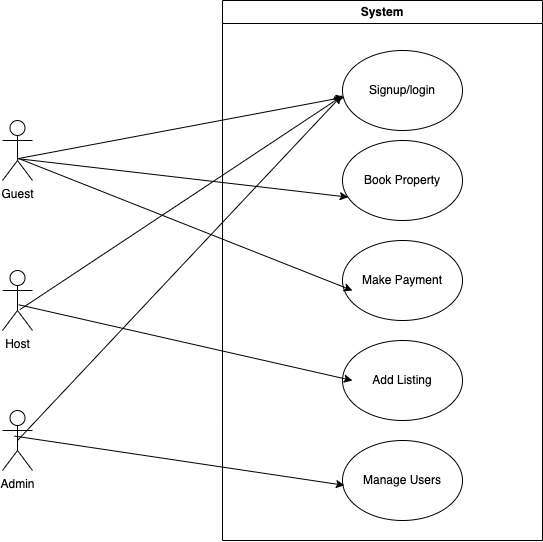

The diagram above was exported from draw.io. Its source (the exported page's mxGraphModel, read from the mxfile embedded in the PNG):
<mxGraphModel dx="2112" dy="1398" grid="1" gridSize="10" guides="1" tooltips="1" connect="1" arrows="1" fold="1" page="1" pageScale="1" pageWidth="1169" pageHeight="826" background="none" math="0" shadow="0">
  <root>
    <mxCell id="0" />
    <mxCell id="1" parent="0" />
    <mxCell id="ynPXg0IUMObqdji5VBkZ-41" value="Guest" style="shape=umlActor;verticalLabelPosition=bottom;verticalAlign=top;html=1;" vertex="1" parent="1">
      <mxGeometry x="150" y="190" width="30" height="60" as="geometry" />
    </mxCell>
    <mxCell id="ynPXg0IUMObqdji5VBkZ-43" value="System" style="swimlane;whiteSpace=wrap;html=1;fillColor=default;" vertex="1" parent="1">
      <mxGeometry x="370" y="70" width="320" height="540" as="geometry" />
    </mxCell>
    <mxCell id="ynPXg0IUMObqdji5VBkZ-47" value="Signup/login" style="ellipse;whiteSpace=wrap;html=1;" vertex="1" parent="ynPXg0IUMObqdji5VBkZ-43">
      <mxGeometry x="120" y="50" width="120" height="80" as="geometry" />
    </mxCell>
    <mxCell id="ynPXg0IUMObqdji5VBkZ-48" value="Book Property" style="ellipse;whiteSpace=wrap;html=1;" vertex="1" parent="ynPXg0IUMObqdji5VBkZ-43">
      <mxGeometry x="120" y="140" width="120" height="80" as="geometry" />
    </mxCell>
    <mxCell id="ynPXg0IUMObqdji5VBkZ-49" value="Make Payment" style="ellipse;whiteSpace=wrap;html=1;" vertex="1" parent="ynPXg0IUMObqdji5VBkZ-43">
      <mxGeometry x="120" y="240" width="120" height="80" as="geometry" />
    </mxCell>
    <mxCell id="ynPXg0IUMObqdji5VBkZ-50" value="Add Listing" style="ellipse;whiteSpace=wrap;html=1;" vertex="1" parent="ynPXg0IUMObqdji5VBkZ-43">
      <mxGeometry x="120" y="340" width="120" height="80" as="geometry" />
    </mxCell>
    <mxCell id="ynPXg0IUMObqdji5VBkZ-51" value="Manage Users" style="ellipse;whiteSpace=wrap;html=1;" vertex="1" parent="ynPXg0IUMObqdji5VBkZ-43">
      <mxGeometry x="120" y="440" width="120" height="80" as="geometry" />
    </mxCell>
    <mxCell id="ynPXg0IUMObqdji5VBkZ-45" value="Host" style="shape=umlActor;verticalLabelPosition=bottom;verticalAlign=top;html=1;" vertex="1" parent="1">
      <mxGeometry x="150" y="340" width="30" height="60" as="geometry" />
    </mxCell>
    <mxCell id="ynPXg0IUMObqdji5VBkZ-46" value="Admin" style="shape=umlActor;verticalLabelPosition=bottom;verticalAlign=top;html=1;" vertex="1" parent="1">
      <mxGeometry x="150" y="480" width="30" height="60" as="geometry" />
    </mxCell>
    <mxCell id="ynPXg0IUMObqdji5VBkZ-59" value="" style="endArrow=classic;html=1;rounded=0;exitX=0.489;exitY=0.638;exitDx=0;exitDy=0;exitPerimeter=0;entryX=0.016;entryY=0.583;entryDx=0;entryDy=0;entryPerimeter=0;" edge="1" parent="1" source="ynPXg0IUMObqdji5VBkZ-41" target="ynPXg0IUMObqdji5VBkZ-47">
      <mxGeometry width="50" height="50" relative="1" as="geometry">
        <mxPoint x="270" y="400" as="sourcePoint" />
        <mxPoint x="320" y="350" as="targetPoint" />
      </mxGeometry>
    </mxCell>
    <mxCell id="ynPXg0IUMObqdji5VBkZ-60" value="" style="endArrow=classic;html=1;rounded=0;exitX=0.579;exitY=0.652;exitDx=0;exitDy=0;exitPerimeter=0;entryX=0.003;entryY=0.563;entryDx=0;entryDy=0;entryPerimeter=0;" edge="1" parent="1" source="ynPXg0IUMObqdji5VBkZ-45" target="ynPXg0IUMObqdji5VBkZ-47">
      <mxGeometry width="50" height="50" relative="1" as="geometry">
        <mxPoint x="160" y="381" as="sourcePoint" />
        <mxPoint x="437" y="320" as="targetPoint" />
      </mxGeometry>
    </mxCell>
    <mxCell id="ynPXg0IUMObqdji5VBkZ-61" value="" style="endArrow=classic;html=1;rounded=0;exitX=0.399;exitY=0.426;exitDx=0;exitDy=0;exitPerimeter=0;entryX=0.016;entryY=0.56;entryDx=0;entryDy=0;entryPerimeter=0;" edge="1" parent="1" source="ynPXg0IUMObqdji5VBkZ-46" target="ynPXg0IUMObqdji5VBkZ-51">
      <mxGeometry width="50" height="50" relative="1" as="geometry">
        <mxPoint x="175" y="238" as="sourcePoint" />
        <mxPoint x="452" y="177" as="targetPoint" />
      </mxGeometry>
    </mxCell>
    <mxCell id="ynPXg0IUMObqdji5VBkZ-62" value="" style="endArrow=classic;html=1;rounded=0;exitX=0.5;exitY=0.5;exitDx=0;exitDy=0;exitPerimeter=0;entryX=-0.006;entryY=0.563;entryDx=0;entryDy=0;entryPerimeter=0;" edge="1" parent="1" source="ynPXg0IUMObqdji5VBkZ-46" target="ynPXg0IUMObqdji5VBkZ-47">
      <mxGeometry width="50" height="50" relative="1" as="geometry">
        <mxPoint x="172" y="516" as="sourcePoint" />
        <mxPoint x="452" y="565" as="targetPoint" />
      </mxGeometry>
    </mxCell>
    <mxCell id="ynPXg0IUMObqdji5VBkZ-63" value="" style="endArrow=classic;html=1;rounded=0;exitX=0.543;exitY=0.571;exitDx=0;exitDy=0;exitPerimeter=0;entryX=0.083;entryY=0.5;entryDx=0;entryDy=0;entryPerimeter=0;" edge="1" parent="1" source="ynPXg0IUMObqdji5VBkZ-45" target="ynPXg0IUMObqdji5VBkZ-50">
      <mxGeometry width="50" height="50" relative="1" as="geometry">
        <mxPoint x="172" y="516" as="sourcePoint" />
        <mxPoint x="452" y="565" as="targetPoint" />
      </mxGeometry>
    </mxCell>
    <mxCell id="ynPXg0IUMObqdji5VBkZ-64" value="" style="endArrow=classic;html=1;rounded=0;exitX=0.561;exitY=0.638;exitDx=0;exitDy=0;exitPerimeter=0;entryX=0.083;entryY=0.625;entryDx=0;entryDy=0;entryPerimeter=0;" edge="1" parent="1" source="ynPXg0IUMObqdji5VBkZ-41" target="ynPXg0IUMObqdji5VBkZ-49">
      <mxGeometry width="50" height="50" relative="1" as="geometry">
        <mxPoint x="175" y="238" as="sourcePoint" />
        <mxPoint x="452" y="177" as="targetPoint" />
      </mxGeometry>
    </mxCell>
    <mxCell id="ynPXg0IUMObqdji5VBkZ-65" value="" style="endArrow=classic;html=1;rounded=0;exitX=0.543;exitY=0.638;exitDx=0;exitDy=0;exitPerimeter=0;entryX=0.048;entryY=0.708;entryDx=0;entryDy=0;entryPerimeter=0;" edge="1" parent="1" source="ynPXg0IUMObqdji5VBkZ-41" target="ynPXg0IUMObqdji5VBkZ-48">
      <mxGeometry width="50" height="50" relative="1" as="geometry">
        <mxPoint x="175" y="238" as="sourcePoint" />
        <mxPoint x="452" y="177" as="targetPoint" />
      </mxGeometry>
    </mxCell>
  </root>
</mxGraphModel>